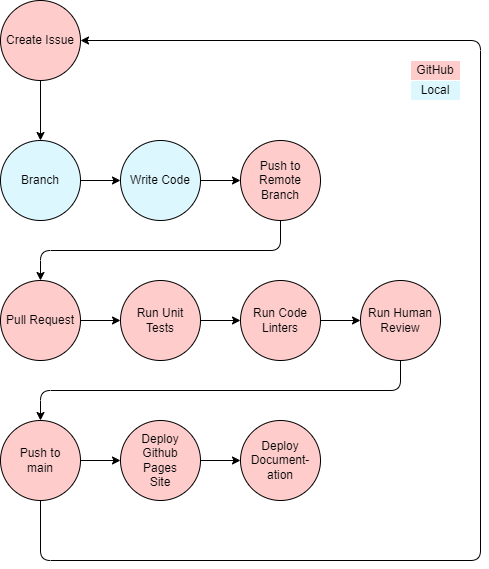

The diagram above was exported from draw.io. Its source (the exported page's mxGraphModel, read from the mxfile embedded in the PNG):
<mxGraphModel dx="490" dy="707" grid="1" gridSize="10" guides="1" tooltips="1" connect="1" arrows="1" fold="1" page="1" pageScale="1" pageWidth="3300" pageHeight="4681" background="#FFFFFF" math="0" shadow="0">
  <root>
    <mxCell id="0" />
    <mxCell id="1" parent="0" />
    <mxCell id="25" style="edgeStyle=none;html=1;entryX=0.5;entryY=0;entryDx=0;entryDy=0;" parent="1" source="14" target="15" edge="1">
      <mxGeometry relative="1" as="geometry" />
    </mxCell>
    <mxCell id="14" value="Create Issue" style="ellipse;whiteSpace=wrap;html=1;fillColor=#FFCCCC;" parent="1" vertex="1">
      <mxGeometry x="40" y="40" width="80" height="80" as="geometry" />
    </mxCell>
    <mxCell id="26" style="edgeStyle=none;html=1;entryX=0;entryY=0.5;entryDx=0;entryDy=0;" parent="1" source="15" target="16" edge="1">
      <mxGeometry relative="1" as="geometry" />
    </mxCell>
    <mxCell id="15" value="Branch" style="ellipse;whiteSpace=wrap;html=1;fillColor=#DDF7FF;" parent="1" vertex="1">
      <mxGeometry x="40" y="180" width="80" height="80" as="geometry" />
    </mxCell>
    <mxCell id="27" style="edgeStyle=none;html=1;entryX=0;entryY=0.5;entryDx=0;entryDy=0;" parent="1" source="16" target="18" edge="1">
      <mxGeometry relative="1" as="geometry" />
    </mxCell>
    <mxCell id="16" value="Write Code" style="ellipse;whiteSpace=wrap;html=1;aspect=fixed;fillColor=#DDF7FF;" parent="1" vertex="1">
      <mxGeometry x="160" y="180" width="80" height="80" as="geometry" />
    </mxCell>
    <mxCell id="29" style="edgeStyle=none;html=1;entryX=0.5;entryY=0;entryDx=0;entryDy=0;" parent="1" source="18" target="19" edge="1">
      <mxGeometry relative="1" as="geometry">
        <Array as="points">
          <mxPoint x="320" y="290" />
          <mxPoint x="80" y="290" />
        </Array>
      </mxGeometry>
    </mxCell>
    <mxCell id="18" value="Push to&lt;div&gt;Remote&lt;/div&gt;&lt;div&gt;Branch&lt;/div&gt;" style="ellipse;whiteSpace=wrap;html=1;fillColor=#FFCCCC;" parent="1" vertex="1">
      <mxGeometry x="280" y="180" width="80" height="80" as="geometry" />
    </mxCell>
    <mxCell id="30" style="edgeStyle=none;html=1;entryX=0;entryY=0.5;entryDx=0;entryDy=0;" parent="1" source="19" target="20" edge="1">
      <mxGeometry relative="1" as="geometry" />
    </mxCell>
    <mxCell id="19" value="Pull Request" style="ellipse;whiteSpace=wrap;html=1;fillColor=#FFCCCC;" parent="1" vertex="1">
      <mxGeometry x="40" y="320" width="80" height="80" as="geometry" />
    </mxCell>
    <mxCell id="31" style="edgeStyle=none;html=1;entryX=0;entryY=0.5;entryDx=0;entryDy=0;" parent="1" source="20" target="21" edge="1">
      <mxGeometry relative="1" as="geometry" />
    </mxCell>
    <mxCell id="20" value="Run Unit&lt;div&gt;Tests&lt;/div&gt;" style="ellipse;whiteSpace=wrap;html=1;fillColor=#FFCCCC;" parent="1" vertex="1">
      <mxGeometry x="160" y="320" width="80" height="80" as="geometry" />
    </mxCell>
    <mxCell id="32" style="edgeStyle=none;html=1;entryX=0;entryY=0.5;entryDx=0;entryDy=0;" parent="1" source="21" target="22" edge="1">
      <mxGeometry relative="1" as="geometry" />
    </mxCell>
    <mxCell id="21" value="Run Code&lt;div&gt;Linters&lt;/div&gt;" style="ellipse;whiteSpace=wrap;html=1;fillColor=#FFCCCC;" parent="1" vertex="1">
      <mxGeometry x="280" y="320" width="80" height="80" as="geometry" />
    </mxCell>
    <mxCell id="33" style="edgeStyle=none;html=1;entryX=0.5;entryY=0;entryDx=0;entryDy=0;" parent="1" source="22" target="23" edge="1">
      <mxGeometry relative="1" as="geometry">
        <Array as="points">
          <mxPoint x="440" y="430" />
          <mxPoint x="80" y="430" />
        </Array>
      </mxGeometry>
    </mxCell>
    <mxCell id="22" value="Run Human&lt;div&gt;Review&lt;/div&gt;" style="ellipse;whiteSpace=wrap;html=1;fillColor=#FFCCCC;" parent="1" vertex="1">
      <mxGeometry x="400" y="320" width="80" height="80" as="geometry" />
    </mxCell>
    <mxCell id="34" style="edgeStyle=none;html=1;entryX=0;entryY=0.5;entryDx=0;entryDy=0;" parent="1" source="23" target="24" edge="1">
      <mxGeometry relative="1" as="geometry" />
    </mxCell>
    <mxCell id="35" style="edgeStyle=none;html=1;entryX=1;entryY=0.5;entryDx=0;entryDy=0;" parent="1" source="23" target="14" edge="1">
      <mxGeometry relative="1" as="geometry">
        <Array as="points">
          <mxPoint x="80" y="600" />
          <mxPoint x="520" y="600" />
          <mxPoint x="520" y="80" />
        </Array>
      </mxGeometry>
    </mxCell>
    <mxCell id="23" value="Push to&lt;div&gt;main&lt;/div&gt;" style="ellipse;whiteSpace=wrap;html=1;fillColor=#FFCCCC;" parent="1" vertex="1">
      <mxGeometry x="40" y="460" width="80" height="80" as="geometry" />
    </mxCell>
    <mxCell id="38" style="edgeStyle=none;html=1;" edge="1" parent="1" source="24" target="39">
      <mxGeometry relative="1" as="geometry">
        <mxPoint x="280" y="500" as="targetPoint" />
      </mxGeometry>
    </mxCell>
    <mxCell id="24" value="Deploy&lt;div&gt;Github&lt;/div&gt;&lt;div&gt;Pages&lt;/div&gt;&lt;div&gt;Site&lt;/div&gt;" style="ellipse;whiteSpace=wrap;html=1;fillColor=#FFCCCC;" parent="1" vertex="1">
      <mxGeometry x="160" y="460" width="80" height="80" as="geometry" />
    </mxCell>
    <mxCell id="36" value="GitHub" style="rounded=0;whiteSpace=wrap;html=1;strokeColor=#FFFFFF;fillColor=#FFCCCC;" parent="1" vertex="1">
      <mxGeometry x="450" y="100" width="50" height="20" as="geometry" />
    </mxCell>
    <mxCell id="37" value="Local" style="rounded=0;whiteSpace=wrap;html=1;strokeColor=#FFFFFF;fillColor=#DDF7FF;" parent="1" vertex="1">
      <mxGeometry x="450" y="120" width="50" height="20" as="geometry" />
    </mxCell>
    <mxCell id="39" value="Deploy Document-ation" style="ellipse;whiteSpace=wrap;html=1;aspect=fixed;fillColor=#FFCCCC;" vertex="1" parent="1">
      <mxGeometry x="280" y="460" width="80" height="80" as="geometry" />
    </mxCell>
  </root>
</mxGraphModel>